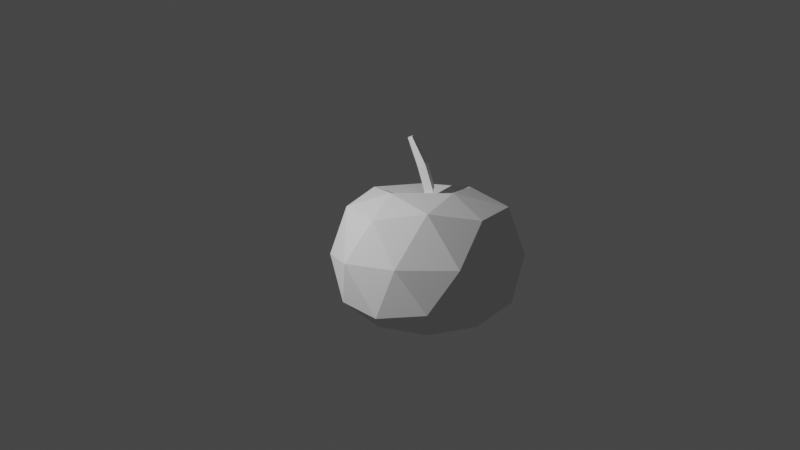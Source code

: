 # Source: apple.blend  (saved by Blender 2.83.19; exported with 4.5.12 LTS)
import bpy
from mathutils import Matrix  # noqa: F401  (used for matrix-valued properties, if any)

bpy.ops.wm.read_factory_settings(use_empty=True)
scene = bpy.context.scene
scene.name = 'Scene'

# ---- collections
col_collection = bpy.data.collections.new('Collection'); scene.collection.children.link(col_collection)

# ---- world
world_world = bpy.data.worlds.new('World'); scene.world = world_world
world_world.use_nodes = True; world_world.node_tree.nodes.clear()
_N = world_world.node_tree.nodes; _L = world_world.node_tree.links
n0 = _N.new('ShaderNodeOutputWorld'); n0.name = 'World Output'; n0.location = (300, 300)
n1 = _N.new('ShaderNodeBackground'); n1.name = 'Background'; n1.location = (10, 300)
n1.inputs[0].default_value = (0.05088, 0.05088, 0.05088, 1.0)
_L.new(n1.outputs[0], n0.inputs[0])
n0.is_active_output = True
world_world.color = (0.05088, 0.05088, 0.05088)
world_world.use_sun_shadow = False
world_world.sun_shadow_jitter_overblur = 0.0

# ---- cameras
cam_camera = bpy.data.cameras.new('Camera')
cam_camera.clip_end = 100.0
cam_camera.ortho_scale = 7.314

# ---- lights
light_light = bpy.data.lights.new('Light', 'POINT')
light_light.transmission_factor = 0.0
light_light.energy = 1000.0
light_light.shadow_soft_size = 0.1
light_light.shadow_maximum_resolution = 0.006
light_light.use_absolute_resolution = True

# ---- meshes
me_icosphere = bpy.data.meshes.new('Icosphere')
me_icosphere.from_pydata([(-0.04538, 0.01563, -0.5325), (0.7236, -0.5257, -0.4472), (-0.2764, -0.8506, -0.4472), (-0.8944, 0.0, -0.4472), (-0.2764, 0.8506, -0.4472), (0.7236, 0.5257, -0.4472), (0.2764, -0.8506, 0.4472), (-0.7236, -0.5257, 0.4472), (-0.7236, 0.5257, 0.4472), (0.2764, 0.8506, 0.4472), (0.8944, 0.0, 0.4472), (0.0, 0.0, 0.6858), (-0.1944, -0.4455, -0.6751), (0.3933, -0.2545, -0.6751), (0.2629, -0.809, -0.5257), (0.8506, 0.0, -0.5257), (0.3933, 0.3635, -0.6751), (-0.5577, 0.05451, -0.6751), (-0.6882, -0.5, -0.5257), (-0.1944, 0.5545, -0.6751), (-0.6882, 0.5, -0.5257), (0.2629, 0.809, -0.5257), (0.9511, -0.309, 0.0), (0.9511, 0.309, 0.0), (0.0, -1.0, 0.0), (0.5878, -0.809, 0.0), (-0.9511, -0.309, 0.0), (-0.5878, -0.809, 0.0), (-0.5878, 0.809, 0.0), (-0.9511, 0.309, 0.0), (0.5878, 0.809, 0.0), (0.0, 1.0, 0.0), (0.6882, -0.5, 0.5257), (-0.2629, -0.809, 0.5257), (-0.8506, 0.0, 0.5257), (-0.2629, 0.809, 0.5257), (0.6882, 0.5, 0.5257), (0.1625, -0.5, 0.7257), (0.5257, 0.0, 0.7257), (-0.4253, -0.309, 0.7257), (-0.4253, 0.309, 0.7257), (0.1625, 0.5, 0.7257)], [], [(0, 13, 12), (1, 13, 15), (0, 12, 17), (0, 17, 19), (0, 19, 16), (1, 15, 22), (2, 14, 24), (3, 18, 26), (4, 20, 28), (5, 21, 30), (1, 22, 25), (2, 24, 27), (3, 26, 29), (4, 28, 31), (5, 30, 23), (6, 32, 37), (7, 33, 39), (8, 34, 40), (9, 35, 41), (10, 36, 38), (38, 41, 11), (38, 36, 41), (36, 9, 41), (41, 40, 11), (41, 35, 40), (35, 8, 40), (40, 39, 11), (40, 34, 39), (34, 7, 39), (39, 37, 11), (39, 33, 37), (33, 6, 37), (37, 38, 11), (37, 32, 38), (32, 10, 38), (23, 36, 10), (23, 30, 36), (30, 9, 36), (31, 35, 9), (31, 28, 35), (28, 8, 35), (29, 34, 8), (29, 26, 34), (26, 7, 34), (27, 33, 7), (27, 24, 33), (24, 6, 33), (25, 32, 6), (25, 22, 32), (22, 10, 32), (30, 31, 9), (30, 21, 31), (21, 4, 31), (28, 29, 8), (28, 20, 29), (20, 3, 29), (26, 27, 7), (26, 18, 27), (18, 2, 27), (24, 25, 6), (24, 14, 25), (14, 1, 25), (22, 23, 10), (22, 15, 23), (15, 5, 23), (16, 21, 5), (16, 19, 21), (19, 4, 21), (19, 20, 4), (19, 17, 20), (17, 3, 20), (17, 18, 3), (17, 12, 18), (12, 2, 18), (15, 16, 5), (15, 13, 16), (13, 0, 16), (12, 14, 2), (12, 13, 14), (13, 1, 14)])
_uv = me_icosphere.uv_layers.new(name='UVMap')
_uv.uv.foreach_set('vector', [0.8182, 0.0, 0.7727, 0.07873, 0.8636, 0.07873, 0.7273, 0.1575, 0.6818, 0.07873, 0.6364, 0.1575, 0.09091, 0.0, 0.04545, 0.07873, 0.1364, 0.07873, 0.2727, 0.0, 0.2273, 0.07873, 0.3182, 0.07873, 0.4545, 0.0, 0.4091, 0.07873, 0.5, 0.07873, 0.7273, 0.1575, 0.6364, 0.1575, 0.6818, 0.2362, 0.9091, 0.1575, 0.8182, 0.1575, 0.8636, 0.2362, 0.1818, 0.1575, 0.09091, 0.1575, 0.1364, 0.2362, 0.3636, 0.1575, 0.2727, 0.1575, 0.3182, 0.2362, 0.5455, 0.1575, 0.4545, 0.1575, 0.5, 0.2362, 0.7273, 0.1575, 0.6818, 0.2362, 0.7727, 0.2362, 0.9091, 0.1575, 0.8636, 0.2362, 0.9545, 0.2362, 0.1818, 0.1575, 0.1364, 0.2362, 0.2273, 0.2362, 0.3636, 0.1575, 0.3182, 0.2362, 0.4091, 0.2362, 0.5455, 0.1575, 0.5, 0.2362, 0.5909, 0.2362, 0.8182, 0.3149, 0.7273, 0.3149, 0.7727, 0.3937, 1.0, 0.3149, 0.9091, 0.3149, 0.9545, 0.3937, 0.2727, 0.3149, 0.1818, 0.3149, 0.2273, 0.3937, 0.4545, 0.3149, 0.3636, 0.3149, 0.4091, 0.3937, 0.6364, 0.3149, 0.5455, 0.3149, 0.5909, 0.3937, 0.5909, 0.3937, 0.5, 0.3937, 0.5455, 0.4724, 0.5909, 0.3937, 0.5455, 0.3149, 0.5, 0.3937, 0.5455, 0.3149, 0.4545, 0.3149, 0.5, 0.3937, 0.4091, 0.3937, 0.3182, 0.3937, 0.3636, 0.4724, 0.4091, 0.3937, 0.3636, 0.3149, 0.3182, 0.3937, 0.3636, 0.3149, 0.2727, 0.3149, 0.3182, 0.3937, 0.2273, 0.3937, 0.1364, 0.3937, 0.1818, 0.4724, 0.2273, 0.3937, 0.1818, 0.3149, 0.1364, 0.3937, 0.1818, 0.3149, 0.09091, 0.3149, 0.1364, 0.3937, 0.9545, 0.3937, 0.8636, 0.3937, 0.9091, 0.4724, 0.9545, 0.3937, 0.9091, 0.3149, 0.8636, 0.3937, 0.9091, 0.3149, 0.8182, 0.3149, 0.8636, 0.3937, 0.7727, 0.3937, 0.6818, 0.3937, 0.7273, 0.4724, 0.7727, 0.3937, 0.7273, 0.3149, 0.6818, 0.3937, 0.7273, 0.3149, 0.6364, 0.3149, 0.6818, 0.3937, 0.5909, 0.2362, 0.5455, 0.3149, 0.6364, 0.3149, 0.5909, 0.2362, 0.5, 0.2362, 0.5455, 0.3149, 0.5, 0.2362, 0.4545, 0.3149, 0.5455, 0.3149, 0.4091, 0.2362, 0.3636, 0.3149, 0.4545, 0.3149, 0.4091, 0.2362, 0.3182, 0.2362, 0.3636, 0.3149, 0.3182, 0.2362, 0.2727, 0.3149, 0.3636, 0.3149, 0.2273, 0.2362, 0.1818, 0.3149, 0.2727, 0.3149, 0.2273, 0.2362, 0.1364, 0.2362, 0.1818, 0.3149, 0.1364, 0.2362, 0.09091, 0.3149, 0.1818, 0.3149, 0.9545, 0.2362, 0.9091, 0.3149, 1.0, 0.3149, 0.9545, 0.2362, 0.8636, 0.2362, 0.9091, 0.3149, 0.8636, 0.2362, 0.8182, 0.3149, 0.9091, 0.3149, 0.7727, 0.2362, 0.7273, 0.3149, 0.8182, 0.3149, 0.7727, 0.2362, 0.6818, 0.2362, 0.7273, 0.3149, 0.6818, 0.2362, 0.6364, 0.3149, 0.7273, 0.3149, 0.5, 0.2362, 0.4091, 0.2362, 0.4545, 0.3149, 0.5, 0.2362, 0.4545, 0.1575, 0.4091, 0.2362, 0.4545, 0.1575, 0.3636, 0.1575, 0.4091, 0.2362, 0.3182, 0.2362, 0.2273, 0.2362, 0.2727, 0.3149, 0.3182, 0.2362, 0.2727, 0.1575, 0.2273, 0.2362, 0.2727, 0.1575, 0.1818, 0.1575, 0.2273, 0.2362, 0.1364, 0.2362, 0.04545, 0.2362, 0.09091, 0.3149, 0.1364, 0.2362, 0.09091, 0.1575, 0.04545, 0.2362, 0.09091, 0.1575, 0.0, 0.1575, 0.04545, 0.2362, 0.8636, 0.2362, 0.7727, 0.2362, 0.8182, 0.3149, 0.8636, 0.2362, 0.8182, 0.1575, 0.7727, 0.2362, 0.8182, 0.1575, 0.7273, 0.1575, 0.7727, 0.2362, 0.6818, 0.2362, 0.5909, 0.2362, 0.6364, 0.3149, 0.6818, 0.2362, 0.6364, 0.1575, 0.5909, 0.2362, 0.6364, 0.1575, 0.5455, 0.1575, 0.5909, 0.2362, 0.5, 0.07873, 0.4545, 0.1575, 0.5455, 0.1575, 0.5, 0.07873, 0.4091, 0.07873, 0.4545, 0.1575, 0.4091, 0.07873, 0.3636, 0.1575, 0.4545, 0.1575, 0.3182, 0.07873, 0.2727, 0.1575, 0.3636, 0.1575, 0.3182, 0.07873, 0.2273, 0.07873, 0.2727, 0.1575, 0.2273, 0.07873, 0.1818, 0.1575, 0.2727, 0.1575, 0.1364, 0.07873, 0.09091, 0.1575, 0.1818, 0.1575, 0.1364, 0.07873, 0.04545, 0.07873, 0.09091, 0.1575, 0.04545, 0.07873, 0.0, 0.1575, 0.09091, 0.1575, 0.6364, 0.1575, 0.5909, 0.07873, 0.5455, 0.1575, 0.6364, 0.1575, 0.6818, 0.07873, 0.5909, 0.07873, 0.6818, 0.07873, 0.6364, 0.0, 0.5909, 0.07873, 0.8636, 0.07873, 0.8182, 0.1575, 0.9091, 0.1575, 0.8636, 0.07873, 0.7727, 0.07873, 0.8182, 0.1575, 0.7727, 0.07873, 0.7273, 0.1575, 0.8182, 0.1575])
me_icosphere.use_remesh_fix_poles = True
me_icosphere.use_remesh_preserve_attributes = False
me_icosphere.use_mirror_vertex_groups = False
me_icosphere.update()
me_cube_001 = bpy.data.meshes.new('Cube.001')
me_cube_001.from_pydata([(0.7268, 0.8408, -1.022), (0.6159, 0.4846, 0.9667), (0.6539, 0.9452, -0.9914), (0.4998, 0.7601, 0.9289), (0.9134, 0.8736, -1.004), (1.061, 0.2426, 0.9102), (0.8406, 0.978, -0.9729), (0.9162, 0.5056, 0.9363), (0.6872, 0.4767, -0.3635), (0.5451, 0.6676, -0.2987), (0.8936, 0.728, -0.2389), (1.036, 0.5371, -0.3037), (0.645, 0.3162, 0.2514), (0.5133, 0.5178, 0.2993), (0.865, 0.5668, 0.3464), (0.9968, 0.3651, 0.2984)], [], [(12, 1, 3, 13), (13, 3, 7, 14), (14, 7, 5, 15), (15, 5, 1, 12), (2, 6, 4, 0), (7, 3, 1, 5), (4, 11, 8, 0), (6, 10, 11, 4), (2, 9, 10, 6), (0, 8, 9, 2), (11, 15, 12, 8), (10, 14, 15, 11), (9, 13, 14, 10), (8, 12, 13, 9)])
_uv = me_cube_001.uv_layers.new(name='UVMap')
_uv.uv.foreach_set('vector', [0.5479, 0.0, 0.625, 0.0, 0.625, 0.25, 0.5479, 0.25, 0.5479, 0.25, 0.625, 0.25, 0.625, 0.5, 0.5479, 0.5, 0.5479, 0.5, 0.625, 0.5, 0.625, 0.75, 0.5479, 0.75, 0.5479, 0.75, 0.625, 0.75, 0.625, 1.0, 0.5479, 1.0, 0.125, 0.5, 0.375, 0.5, 0.375, 0.75, 0.125, 0.75, 0.625, 0.5, 0.875, 0.5, 0.875, 0.75, 0.625, 0.75, 0.375, 0.75, 0.4707, 0.75, 0.4707, 1.0, 0.375, 1.0, 0.375, 0.5, 0.4707, 0.5, 0.4707, 0.75, 0.375, 0.75, 0.375, 0.25, 0.4707, 0.25, 0.4707, 0.5, 0.375, 0.5, 0.375, 0.0, 0.4707, 0.0, 0.4707, 0.25, 0.375, 0.25, 0.4707, 0.75, 0.5479, 0.75, 0.5479, 1.0, 0.4707, 1.0, 0.4707, 0.5, 0.5479, 0.5, 0.5479, 0.75, 0.4707, 0.75, 0.4707, 0.25, 0.5479, 0.25, 0.5479, 0.5, 0.4707, 0.5, 0.4707, 0.0, 0.5479, 0.0, 0.5479, 0.25, 0.4707, 0.25])
me_cube_001.use_remesh_fix_poles = True
me_cube_001.use_remesh_preserve_attributes = False
me_cube_001.use_mirror_vertex_groups = False
me_cube_001.update()

# ---- objects
ob_light = bpy.data.objects.new('Light', light_light)
ob_camera = bpy.data.objects.new('Camera', cam_camera)
ob_icosphere = bpy.data.objects.new('Icosphere', me_icosphere)
ob_cube = bpy.data.objects.new('Cube', me_cube_001)

# ---- transforms, parenting, visibility, modifiers, constraints
ob_light.location = (2.959, 4.356, -3.441)
ob_light.rotation_euler = (0.6503, 0.05522, 1.866)
ob_light.lock_rotations_4d = False
ob_light.empty_display_type = 'ARROWS'
ob_light.color = (0.0, 0.0, 0.0, 0.0)
ob_light.lineart.crease_threshold = 0.0
ob_camera.location = (11.31, -0.0555, -1.877)
ob_camera.rotation_euler = (4.572, 5.512e-07, -1.597)
ob_camera.lock_rotations_4d = False
ob_camera.empty_display_type = 'ARROWS'
ob_camera.color = (0.0, 0.0, 0.0, 0.0)
ob_camera.display_type = 'WIRE'
ob_camera.lineart.crease_threshold = 0.0
ob_icosphere.location = (0.03767, -0.04116, 0.01856)
ob_icosphere.lineart.crease_threshold = 0.0
ob_cube.location = (-0.303, -0.2403, -0.7801)
ob_cube.scale = (0.4096, 0.4096, 0.4096)
ob_cube.lineart.crease_threshold = 0.0

# ---- collection membership
col_collection.objects.link(ob_light)
col_collection.objects.link(ob_camera)
col_collection.objects.link(ob_icosphere)
col_collection.objects.link(ob_cube)

# ---- scene / render settings (as saved in the file)
scene.camera = ob_camera
scene.frame_start = 1; scene.frame_end = 250; scene.frame_set(1)
scene.render.engine = 'BLENDER_EEVEE_NEXT'
scene.cycles.use_denoising = False
scene.cycles.samples = 128
scene.cycles.sampling_pattern = 'TABULATED_SOBOL'
scene.cycles.use_adaptive_sampling = False
scene.cycles.use_light_tree = False
scene.view_settings.view_transform = 'Filmic'
bpy.context.view_layer.update()
